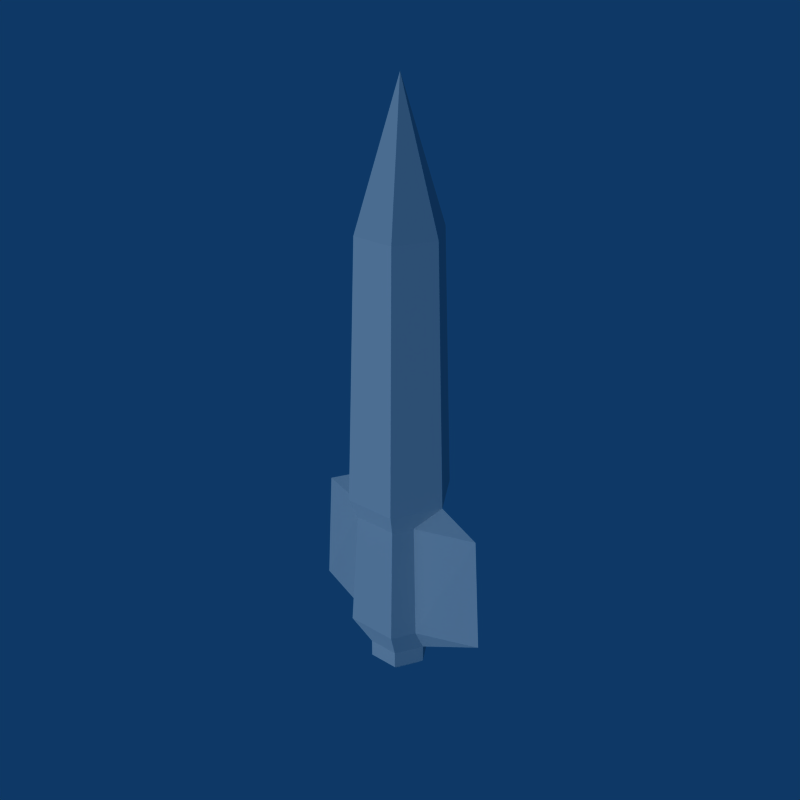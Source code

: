 # Source: Guided_Missile_Shot.blend  (saved by Blender 2.49.2; exported with 4.5.12 LTS)
import bpy
from mathutils import Matrix  # noqa: F401  (used for matrix-valued properties, if any)

bpy.ops.wm.read_factory_settings(use_empty=True)
scene = bpy.context.scene
scene.name = 'Scene'

# ---- collections
col_collection_1 = bpy.data.collections.new('Collection 1'); scene.collection.children.link(col_collection_1)

# ---- world
world_world = bpy.data.worlds.new('World'); scene.world = world_world
world_world.color = (0.05656, 0.2208, 0.4)
world_world.use_sun_shadow = False
world_world.sun_shadow_jitter_overblur = 0.0
world_world.cycles.sampling_method = 'MANUAL'
world_world.cycles.sample_map_resolution = 256

# ---- lights
light_lamp = bpy.data.lights.new('Lamp', 'SUN')
light_lamp.transmission_factor = 0.0
light_lamp.angle = 1.571
light_lamp.energy = 1.0
light_lamp.shadow_buffer_clip_start = 0.5
light_lamp.shadow_soft_size = 1.0
light_lamp.shadow_cascade_max_distance = 1000.0
light_lamp.cycles.use_multiple_importance_sampling = False

# ---- meshes
me_guided_missile = bpy.data.meshes.new('Guided Missile')
me_guided_missile.from_pydata([(0.03838, 0.06647, -0.7144), (-0.03838, 0.06647, -0.6696), (-0.07675, 4.007e-08, -0.6696), (-0.03838, -0.06647, -0.6696), (0.03838, -0.06647, -0.6696), (0.07675, -3.627e-09, -0.6696), (0.03838, 0.06647, -0.6696), (0.06376, 0.1104, -0.583), (0.2472, 0.0, -0.583), (0.06376, -0.1104, -0.583), (-0.06376, -0.1104, -0.583), (-0.2472, 2.529e-09, -0.583), (-0.06376, 0.1104, -0.583), (-0.05412, 0.09375, -0.2851), (-0.228, -2.529e-09, -0.2851), (-0.05412, -0.09375, -0.2851), (0.05412, -0.09375, -0.2851), (0.228, 0.0, -0.2851), (0.05412, 0.09375, -0.2851), (0.1294, -1.517e-08, -0.2315), (0.06468, 0.112, -0.2315), (0.06468, -0.112, -0.2315), (-0.06468, -0.112, -0.2315), (-0.1294, 5.564e-08, -0.2315), (-0.06468, 0.112, -0.2315), (-0.05274, 0.09135, 0.4204), (0.05274, 0.09135, 0.4204), (-0.1055, 4.552e-08, 0.4204), (-0.05274, -0.09135, 0.4204), (0.05274, -0.09135, 0.4204), (0.1055, -1.264e-08, 0.4204), (0.0, 0.0, 0.7549), (0.09564, 0.05522, -0.583), (0.09564, -0.05522, -0.583), (-0.09564, -0.05522, -0.583), (-0.09564, 0.05522, -0.583), (-0.08119, 0.04687, -0.2851), (-0.08119, -0.04687, -0.2851), (0.08119, -0.04687, -0.2851), (0.08119, 0.04687, -0.2851), (0.07675, -3.627e-09, -0.7144), (0.03838, -0.06647, -0.7144), (-0.03838, -0.06647, -0.7144), (-0.07675, 4.007e-08, -0.7144), (-0.03838, 0.06647, -0.7144), (0.02936, 0.05086, -0.7307), (-0.02936, 0.05086, -0.7307), (-0.05873, 3.203e-08, -0.7307), (-0.02936, -0.05086, -0.7307), (0.02936, -0.05086, -0.7307), (0.05873, -1.408e-09, -0.7307), (-1.217e-09, 5.821e-09, -0.7307)], [], [(0, 44, 1, 6), (44, 43, 2, 1), (43, 42, 3, 2), (42, 41, 4, 3), (41, 40, 5, 4), (40, 0, 6, 5), (20, 24, 25, 26), (24, 23, 27, 25), (23, 22, 28, 27), (22, 21, 29, 28), (21, 19, 30, 29), (19, 20, 26, 30), (30, 26, 31), (29, 30, 31), (28, 29, 31), (27, 28, 31), (25, 27, 31), (31, 26, 25), (32, 5, 6), (7, 32, 6), (32, 8, 5), (33, 4, 5), (8, 33, 5), (33, 9, 4), (34, 2, 3), (10, 34, 3), (34, 11, 2), (35, 1, 2), (11, 35, 2), (35, 12, 1), (12, 35, 36, 13), (35, 11, 14, 36), (11, 34, 37, 14), (34, 10, 15, 37), (9, 33, 38, 16), (33, 8, 17, 38), (8, 32, 39, 17), (32, 7, 18, 39), (39, 20, 19), (17, 39, 19), (39, 18, 20), (38, 19, 21), (16, 38, 21), (38, 17, 19), (37, 22, 23), (14, 37, 23), (37, 15, 22), (36, 23, 24), (13, 36, 24), (36, 14, 23), (44, 0, 45, 46), (43, 44, 46, 47), (42, 43, 47, 48), (41, 42, 48, 49), (40, 41, 49, 50), (0, 40, 50, 45), (46, 45, 51), (51, 47, 46), (51, 48, 47), (51, 49, 48), (51, 50, 49), (51, 45, 50), (1, 12, 7, 6), (13, 24, 20, 18), (12, 13, 18, 7), (3, 4, 9, 10), (9, 16, 15, 10), (16, 21, 22, 15)])
_uv = me_guided_missile.uv_layers.new(name='UVTex')
_uv.uv.foreach_set('vector', [0.2253, 0.7955, 0.2341, 0.7857, 0.2284, 0.7806, 0.2196, 0.7904, 0.2221, 0.7991, 0.2297, 0.7906, 0.224, 0.7855, 0.2164, 0.794, 0.2297, 0.7906, 0.2373, 0.7822, 0.2316, 0.777, 0.224, 0.7855, 0.2341, 0.7857, 0.2253, 0.7955, 0.2196, 0.7904, 0.2284, 0.7806, 0.2373, 0.7822, 0.2297, 0.7906, 0.224, 0.7855, 0.2316, 0.777, 0.2297, 0.7906, 0.2221, 0.7991, 0.2164, 0.794, 0.224, 0.7855, 0.1607, 0.7439, 0.1755, 0.7274, 0.09093, 0.6548, 0.07892, 0.6682, 0.1553, 0.75, 0.1681, 0.7357, 0.08493, 0.6615, 0.07453, 0.6731, 0.1681, 0.7357, 0.1808, 0.7214, 0.09532, 0.6498, 0.08493, 0.6615, 0.1755, 0.7274, 0.1607, 0.7439, 0.07892, 0.6682, 0.09093, 0.6548, 0.1808, 0.7214, 0.1681, 0.7357, 0.08493, 0.6615, 0.09532, 0.6498, 0.1681, 0.7357, 0.1553, 0.75, 0.07453, 0.6731, 0.08493, 0.6615, 0.07495, 0.9646, 0.07242, 0.9675, 0.06457, 0.9554, 0.07748, 0.9618, 0.07495, 0.9646, 0.06457, 0.9554, 0.07641, 0.963, 0.07349, 0.9663, 0.06457, 0.9554, 0.07495, 0.9646, 0.07748, 0.9618, 0.06457, 0.9554, 0.07242, 0.9675, 0.07495, 0.9646, 0.06457, 0.9554, 0.06457, 0.9554, 0.07349, 0.9663, 0.07641, 0.963, 0.2067, 0.7827, 0.224, 0.7855, 0.2164, 0.794, 0.2004, 0.7898, 0.2067, 0.7827, 0.2164, 0.794, 0.2021, 0.7879, 0.1848, 0.8072, 0.2153, 0.7953, 0.2192, 0.7686, 0.2316, 0.777, 0.224, 0.7855, 0.1848, 0.8072, 0.2021, 0.7879, 0.2153, 0.7953, 0.2192, 0.7686, 0.2255, 0.7616, 0.2316, 0.777, 0.2192, 0.7686, 0.224, 0.7855, 0.2316, 0.777, 0.2255, 0.7616, 0.2192, 0.7686, 0.2316, 0.777, 0.2238, 0.7635, 0.2411, 0.7441, 0.2327, 0.7757, 0.2067, 0.7827, 0.2164, 0.794, 0.224, 0.7855, 0.2411, 0.7441, 0.2238, 0.7635, 0.2327, 0.7757, 0.2067, 0.7827, 0.2004, 0.7898, 0.2164, 0.794, 0.2004, 0.7898, 0.2067, 0.7827, 0.1696, 0.7478, 0.1643, 0.7537, 0.2238, 0.7635, 0.2411, 0.7441, 0.2009, 0.7127, 0.1842, 0.7314, 0.2411, 0.7441, 0.2238, 0.7635, 0.1842, 0.7314, 0.2009, 0.7127, 0.2192, 0.7686, 0.2255, 0.7616, 0.1856, 0.7298, 0.1803, 0.7358, 0.2255, 0.7616, 0.2192, 0.7686, 0.1803, 0.7358, 0.1856, 0.7298, 0.2021, 0.7879, 0.1848, 0.8072, 0.149, 0.7709, 0.1657, 0.7521, 0.1848, 0.8072, 0.2021, 0.7879, 0.1657, 0.7521, 0.149, 0.7709, 0.2067, 0.7827, 0.2004, 0.7898, 0.1643, 0.7537, 0.1696, 0.7478, 0.1696, 0.7478, 0.1553, 0.75, 0.1681, 0.7357, 0.149, 0.7709, 0.1657, 0.7521, 0.1534, 0.7522, 0.1696, 0.7478, 0.1643, 0.7537, 0.1553, 0.75, 0.1803, 0.7358, 0.1681, 0.7357, 0.1808, 0.7214, 0.1856, 0.7298, 0.1803, 0.7358, 0.1808, 0.7214, 0.1657, 0.7521, 0.149, 0.7709, 0.1534, 0.7522, 0.1803, 0.7358, 0.1808, 0.7214, 0.1681, 0.7357, 0.2009, 0.7127, 0.1842, 0.7314, 0.1828, 0.7192, 0.1803, 0.7358, 0.1856, 0.7298, 0.1808, 0.7214, 0.1696, 0.7478, 0.1681, 0.7357, 0.1553, 0.75, 0.1643, 0.7537, 0.1696, 0.7478, 0.1553, 0.75, 0.1842, 0.7314, 0.2009, 0.7127, 0.1828, 0.7192, 0.2341, 0.7857, 0.2253, 0.7955, 0.2284, 0.7962, 0.2351, 0.7887, 0.1473, 0.6995, 0.1344, 0.6969, 0.1354, 0.6998, 0.1452, 0.7018, 0.1514, 0.712, 0.1473, 0.6995, 0.1452, 0.7018, 0.1484, 0.7114, 0.2253, 0.7955, 0.2341, 0.7857, 0.2351, 0.7887, 0.2284, 0.7962, 0.1298, 0.7191, 0.1427, 0.7218, 0.1417, 0.7189, 0.1319, 0.7168, 0.1257, 0.7067, 0.1298, 0.7191, 0.1319, 0.7168, 0.1287, 0.7073, 0.1354, 0.6998, 0.1287, 0.7073, 0.1386, 0.7093, 0.1386, 0.7093, 0.1452, 0.7018, 0.1354, 0.6998, 0.1386, 0.7093, 0.1484, 0.7114, 0.1452, 0.7018, 0.1386, 0.7093, 0.1417, 0.7189, 0.1484, 0.7114, 0.1386, 0.7093, 0.1319, 0.7168, 0.1417, 0.7189, 0.1386, 0.7093, 0.1287, 0.7073, 0.1319, 0.7168, 0.2284, 0.7806, 0.2202, 0.7675, 0.2057, 0.7838, 0.2196, 0.7904, 0.1811, 0.7349, 0.1755, 0.7274, 0.1607, 0.7439, 0.1688, 0.7487, 0.2202, 0.7675, 0.1811, 0.7349, 0.1688, 0.7487, 0.2057, 0.7838, 0.2284, 0.7806, 0.2196, 0.7904, 0.2057, 0.7838, 0.2202, 0.7675, 0.2057, 0.7838, 0.1688, 0.7487, 0.1811, 0.7349, 0.2202, 0.7675, 0.1688, 0.7487, 0.1607, 0.7439, 0.1755, 0.7274, 0.1811, 0.7349])
me_guided_missile.use_remesh_preserve_volume = False
me_guided_missile.use_remesh_preserve_attributes = False
me_guided_missile.use_mirror_vertex_groups = False
me_guided_missile.update()

# ---- objects
ob_guided_missile = bpy.data.objects.new('Guided Missile', me_guided_missile)
ob_empty = bpy.data.objects.new('Empty', None)
ob_lamp = bpy.data.objects.new('Lamp', light_lamp)

# ---- transforms, parenting, visibility, modifiers, constraints
ob_guided_missile.location = (0.0, 0.0, 0.0)
ob_guided_missile.lock_rotations_4d = False
ob_guided_missile.empty_display_type = 'ARROWS'
ob_guided_missile.lineart.crease_threshold = 0.0
ob_empty.location = (1.745, -7.629e-08, 1.814e-07)
ob_empty.rotation_euler = (-1.571, -3.142, 3.142)
ob_empty.lock_rotations_4d = False
ob_empty.empty_display_type = 'ARROWS'
ob_empty.empty_image_offset = (0.0, 0.0)
ob_empty.lineart.crease_threshold = 0.0
ob_lamp.location = (0.0, 0.0, 0.0)
ob_lamp.rotation_euler = (-1.571, -3.142, 3.142)
ob_lamp.lock_rotations_4d = False
ob_lamp.empty_display_type = 'ARROWS'
ob_lamp.lineart.crease_threshold = 0.0

# ---- collection membership
col_collection_1.objects.link(ob_guided_missile)
col_collection_1.objects.link(ob_empty)
col_collection_1.objects.link(ob_lamp)

# ---- scene / render settings (as saved in the file)
scene.frame_start = 1; scene.frame_end = 250; scene.frame_set(1)
scene.render.engine = 'BLENDER_EEVEE_NEXT'
scene.render.image_settings.compression = 90
scene.render.resolution_x = 640
scene.render.resolution_y = 640
scene.render.pixel_aspect_x = 100.0
scene.render.pixel_aspect_y = 100.0
scene.render.fps = 25
scene.render.dither_intensity = 0.0
scene.render.use_compositing = False
scene.render.use_sequencer = False
scene.render.bake_margin = 2
scene.render.bake_bias = 0.0
scene.render.use_stamp_time = False
scene.render.use_stamp_date = False
scene.render.use_stamp_frame = False
scene.render.use_stamp_camera = False
scene.render.use_stamp_scene = False
scene.render.use_stamp_filename = False
scene.render.use_stamp_render_time = False
scene.render.stamp_font_size = 0
scene.cycles.use_denoising = False
scene.cycles.samples = 10
scene.cycles.sampling_pattern = 'TABULATED_SOBOL'
scene.cycles.light_sampling_threshold = 0.0
scene.cycles.use_adaptive_sampling = False
scene.cycles.use_light_tree = False
scene.cycles.blur_glossy = 0.0
scene.cycles.volume_bounces = 1
scene.cycles.pixel_filter_type = 'GAUSSIAN'
scene.cycles.sample_clamp_indirect = 0.0
scene.view_settings.view_transform = 'Raw'
bpy.context.view_layer.update()

# ---- added for rendering (the .blend has no active camera): camera
cam_auto = bpy.data.cameras.new('AutoCamera')
cam_auto.lens = 50.0
cam_auto.sensor_width = 36.0
cam_auto.clip_end = 1000.0
ob_auto_camera = bpy.data.objects.new('AutoCamera', cam_auto)
scene.collection.objects.link(ob_auto_camera)
ob_auto_camera.location = (1.46343, -1.75612, 1.18288)
ob_auto_camera.rotation_euler = (1.09748, -7.21219e-08, 0.694738)
scene.camera = ob_auto_camera
bpy.context.view_layer.update()
